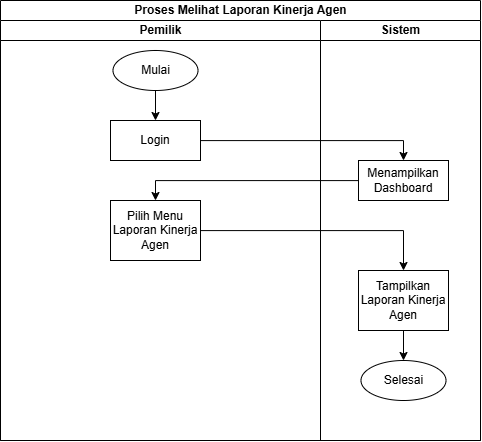

The diagram above was exported from draw.io. Its source (the exported page's mxGraphModel, read from the mxfile embedded in the PNG):
<mxGraphModel dx="1909" dy="1013" grid="1" gridSize="10" guides="1" tooltips="1" connect="1" arrows="1" fold="1" page="1" pageScale="1" pageWidth="850" pageHeight="1100" math="0" shadow="0">
  <root>
    <mxCell id="0" />
    <mxCell id="1" parent="0" />
    <mxCell id="2" value="Proses Melihat Laporan Kinerja Agen" style="swimlane;childLayout=stackLayout;resizeParent=1;resizeParentMax=0;startSize=20;html=1;" vertex="1" parent="1">
      <mxGeometry x="2890" y="560" width="480" height="440" as="geometry" />
    </mxCell>
    <mxCell id="3" value="Pemilik" style="swimlane;startSize=20;html=1;" vertex="1" parent="2">
      <mxGeometry y="20" width="320" height="420" as="geometry" />
    </mxCell>
    <mxCell id="4" style="edgeStyle=orthogonalEdgeStyle;rounded=0;orthogonalLoop=1;jettySize=auto;html=1;" edge="1" parent="3" source="5" target="6">
      <mxGeometry relative="1" as="geometry" />
    </mxCell>
    <mxCell id="5" value="Mulai" style="ellipse;whiteSpace=wrap;html=1;" vertex="1" parent="3">
      <mxGeometry x="112.5" y="30" width="85" height="40" as="geometry" />
    </mxCell>
    <mxCell id="6" value="Login" style="rounded=0;whiteSpace=wrap;html=1;" vertex="1" parent="3">
      <mxGeometry x="110" y="100" width="90" height="40" as="geometry" />
    </mxCell>
    <mxCell id="7" value="Pilih Menu Laporan Kinerja Agen" style="rounded=0;whiteSpace=wrap;html=1;" vertex="1" parent="3">
      <mxGeometry x="110" y="180" width="90" height="60" as="geometry" />
    </mxCell>
    <mxCell id="8" value="Sistem" style="swimlane;startSize=20;html=1;" vertex="1" parent="2">
      <mxGeometry x="320" y="20" width="160" height="420" as="geometry" />
    </mxCell>
    <mxCell id="9" value="Menampilkan Dashboard" style="rounded=0;whiteSpace=wrap;html=1;" vertex="1" parent="8">
      <mxGeometry x="38" y="140" width="90" height="40" as="geometry" />
    </mxCell>
    <mxCell id="10" value="Selesai" style="ellipse;whiteSpace=wrap;html=1;" vertex="1" parent="8">
      <mxGeometry x="40.5" y="340" width="85" height="40" as="geometry" />
    </mxCell>
    <mxCell id="11" style="edgeStyle=orthogonalEdgeStyle;rounded=0;orthogonalLoop=1;jettySize=auto;html=1;" edge="1" parent="8" source="12" target="10">
      <mxGeometry relative="1" as="geometry" />
    </mxCell>
    <mxCell id="12" value="Tampilkan Laporan Kinerja Agen" style="rounded=0;whiteSpace=wrap;html=1;" vertex="1" parent="8">
      <mxGeometry x="38" y="250" width="90" height="60" as="geometry" />
    </mxCell>
    <mxCell id="13" style="edgeStyle=orthogonalEdgeStyle;rounded=0;orthogonalLoop=1;jettySize=auto;html=1;entryX=0.5;entryY=0;entryDx=0;entryDy=0;" edge="1" parent="2" source="6" target="9">
      <mxGeometry relative="1" as="geometry" />
    </mxCell>
    <mxCell id="14" style="edgeStyle=orthogonalEdgeStyle;rounded=0;orthogonalLoop=1;jettySize=auto;html=1;entryX=0.5;entryY=0;entryDx=0;entryDy=0;" edge="1" parent="2" source="9" target="7">
      <mxGeometry relative="1" as="geometry" />
    </mxCell>
    <mxCell id="15" style="edgeStyle=orthogonalEdgeStyle;rounded=0;orthogonalLoop=1;jettySize=auto;html=1;entryX=0.5;entryY=0;entryDx=0;entryDy=0;" edge="1" parent="2" source="7" target="12">
      <mxGeometry relative="1" as="geometry" />
    </mxCell>
  </root>
</mxGraphModel>